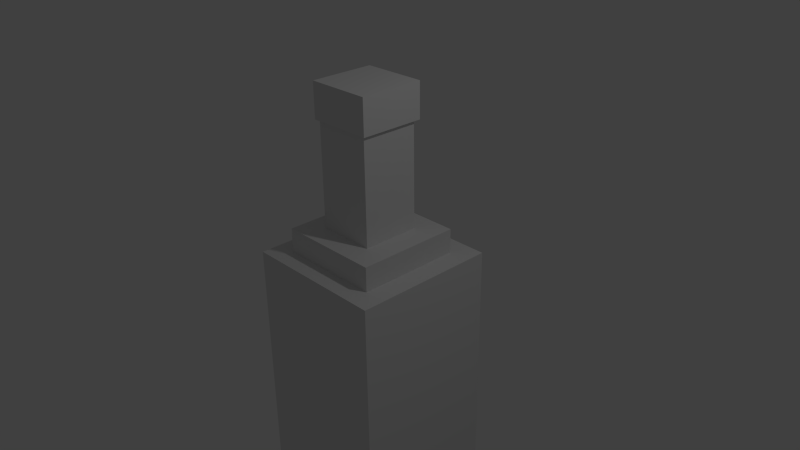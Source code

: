 # Source: winebottle.blend  (saved by Blender 2.73.0; exported with 4.5.12 LTS)
import bpy
from mathutils import Matrix  # noqa: F401  (used for matrix-valued properties, if any)

bpy.ops.wm.read_factory_settings(use_empty=True)
scene = bpy.context.scene
scene.name = 'Scene'

# ---- collections
col_collection_1 = bpy.data.collections.new('Collection 1'); scene.collection.children.link(col_collection_1)

# ---- materials (node trees are filled in below, after node groups)
mat_material = bpy.data.materials.new('Material')
mat_material.alpha_threshold = 0.0
mat_material.use_transparent_shadow = False
mat_material.roughness = 0.5
mat_material.line_color = (0.0, 0.0, 0.0, 1.0)

# ---- material node trees

# ---- world
world_world = bpy.data.worlds.new('World'); scene.world = world_world
world_world.color = (0.05088, 0.05088, 0.05088)
world_world.use_sun_shadow = False
world_world.sun_shadow_jitter_overblur = 0.0
world_world.cycles.sampling_method = 'MANUAL'
world_world.cycles.sample_map_resolution = 256

# ---- cameras
cam_camera = bpy.data.cameras.new('Camera')
cam_camera.clip_end = 100.0
cam_camera.lens = 35.0
cam_camera.sensor_width = 32.0
cam_camera.sensor_height = 18.0
cam_camera.ortho_scale = 7.314
cam_camera.dof.focus_distance = 0.0
cam_camera.dof.aperture_fstop = 128.0

# ---- lights
light_lamp = bpy.data.lights.new('Lamp', 'POINT')
light_lamp.transmission_factor = 0.0
light_lamp.cutoff_distance = 30.0
light_lamp.energy = 100.0
light_lamp.shadow_buffer_clip_start = 1.001
light_lamp.shadow_soft_size = 0.1
light_lamp.shadow_maximum_resolution = 0.006
light_lamp.use_absolute_resolution = True
light_lamp.cycles.use_multiple_importance_sampling = False

# ---- meshes
me_cube_004 = bpy.data.meshes.new('Cube.004')
me_cube_004.from_pydata([(-1.0, -1.0, -1.0), (-1.0, 1.0, -1.0), (1.0, 1.0, -1.0), (1.0, -1.0, -1.0), (-1.0, -1.0, 1.0), (-1.0, 1.0, 1.0), (1.0, 1.0, 1.0), (1.0, -1.0, 1.0), (-0.5793, 0.6114, -27.27), (-0.5793, -0.5454, -27.27), (0.5836, -0.5454, -27.27), (0.5836, 0.6114, -27.27), (-0.5793, 0.6114, -25.27), (-0.5793, -0.5454, -25.27), (0.5836, -0.5454, -25.27), (0.5836, 0.6114, -25.27), (-0.5091, 0.5489, -25.56), (-0.5091, -0.4901, -25.56), (0.5355, -0.4901, -25.56), (0.5355, 0.5489, -25.56), (-0.5091, 0.5489, -19.14), (-0.5091, -0.4901, -19.14), (0.5355, -0.4901, -19.14), (0.5355, 0.5489, -19.14), (0.9137, -0.9094, -16.04), (0.9137, 0.95, -16.04), (-0.9557, 0.95, -16.04), (-0.9557, -0.9094, -16.04), (0.9137, -0.9094, -19.25), (0.9137, 0.95, -19.25), (-0.9557, 0.95, -19.25), (-0.9557, -0.9094, -19.25), (-1.341, 1.32, -0.6908), (-1.341, -1.279, -0.6908), (1.272, -1.279, -0.6908), (1.272, 1.32, -0.6908), (-1.341, 1.32, -17.87), (-1.341, -1.279, -17.87), (1.272, -1.279, -17.87), (1.272, 1.32, -17.87)], [], [(4, 5, 1, 0), (5, 6, 2, 1), (6, 7, 3, 2), (7, 4, 0, 3), (0, 1, 2, 3), (7, 6, 5, 4), (12, 8, 9, 13), (13, 9, 10, 14), (14, 10, 11, 15), (15, 11, 8, 12), (8, 11, 10, 9), (15, 12, 13, 14), (20, 16, 17, 21), (21, 17, 18, 22), (22, 18, 19, 23), (23, 19, 16, 20), (16, 19, 18, 17), (23, 20, 21, 22), (28, 29, 25, 24), (29, 30, 26, 25), (30, 31, 27, 26), (31, 28, 24, 27), (24, 25, 26, 27), (31, 30, 29, 28), (32, 33, 34, 35), (36, 39, 38, 37), (32, 36, 37, 33), (33, 37, 38, 34), (34, 38, 39, 35), (36, 32, 35, 39)])
_uv = me_cube_004.uv_layers.new(name='UVMap')
_uv.uv.foreach_set('vector', [0.8276, 0.4205, 0.8276, 0.3041, 0.9411, 0.3041, 0.9411, 0.4205, 0.8276, 0.5369, 0.9411, 0.5369, 0.9411, 0.6533, 0.8276, 0.6533, 0.8521, 0.1164, 0.7386, 0.1164, 0.7386, 1.388e-08, 0.8521, 0.0, 0.8276, 0.4205, 0.9411, 0.4205, 0.9411, 0.5369, 0.8276, 0.5369, 0.8181, 0.8651, 0.8181, 0.9815, 0.7047, 0.9815, 0.7047, 0.8651, 0.5912, 0.8651, 0.7047, 0.8651, 0.7047, 0.9815, 0.5912, 0.9815, 0.9837, 0.1164, 0.9837, 0.0, 0.918, 1.11e-07, 0.918, 0.1164, 0.9088, 0.678, 0.9088, 0.7944, 0.9747, 0.7944, 0.9747, 0.678, 0.9236, 0.8651, 0.9236, 0.9815, 0.9892, 0.9815, 0.9892, 0.8651, 0.8521, 0.0, 0.8521, 0.1164, 0.918, 0.1164, 0.918, 0.0, 0.9088, 0.7944, 0.9088, 0.8621, 0.9744, 0.8621, 0.9744, 0.7944, 0.9097, 0.2935, 0.9097, 0.2258, 0.8441, 0.2258, 0.8441, 0.2935, 0.7687, 0.678, 0.7687, 0.3041, 0.7097, 0.3041, 0.7097, 0.678, 0.6505, 0.3041, 0.6505, 0.678, 0.7097, 0.678, 0.7097, 0.3041, 0.8276, 0.678, 0.8276, 0.3041, 0.7687, 0.3041, 0.7687, 0.678, 0.5912, 0.3041, 0.5912, 0.678, 0.6505, 0.678, 0.6505, 0.3041, 0.9097, 0.2258, 0.9097, 0.2866, 0.9687, 0.2866, 0.9687, 0.2258, 0.9411, 0.3041, 0.9411, 0.3649, 1.0, 0.3649, 1.0, 0.3041, 0.7386, 0.117, 0.8441, 0.117, 0.8441, 0.3041, 0.7386, 0.3041, 0.6973, 0.8651, 0.5912, 0.8651, 0.5912, 0.678, 0.6973, 0.678, 0.9088, 0.8651, 0.8033, 0.8651, 0.8033, 0.678, 0.9088, 0.678, 0.8033, 0.8651, 0.6973, 0.8651, 0.6973, 0.678, 0.8033, 0.678, 0.8181, 0.8651, 0.9236, 0.8651, 0.9236, 0.9739, 0.8181, 0.9739, 0.9496, 0.2258, 0.8441, 0.2258, 0.8441, 0.117, 0.9496, 0.117, 0.7386, 0.3041, 0.5912, 0.3041, 0.5912, 0.1521, 0.7386, 0.1521, 0.5912, 0.1521, 0.5912, 0.0, 0.7386, 2.082e-08, 0.7386, 0.1521, 0.4438, 1.0, 0.4438, 0.0, 0.5912, 0.0, 0.5912, 1.0, 0.1482, 0.0, 0.1482, 1.0, 3.652e-07, 1.0, 0.0, 5.551e-08, 0.2964, 1.0, 0.2964, 0.0, 0.4438, 0.0, 0.4438, 1.0, 0.1482, 1.0, 0.1482, 0.0, 0.2964, 6.939e-09, 0.2964, 1.0])
me_cube_004.materials.append(mat_material)
me_cube_004.use_remesh_preserve_volume = False
me_cube_004.use_remesh_preserve_attributes = False
me_cube_004.use_mirror_vertex_groups = False
me_cube_004.update()

# ---- objects
ob_cube_004 = bpy.data.objects.new('Cube.004', me_cube_004)
ob_lamp = bpy.data.objects.new('Lamp', light_lamp)
ob_camera = bpy.data.objects.new('Camera', cam_camera)

# ---- transforms, parenting, visibility, modifiers, constraints
ob_cube_004.location = (-0.05702, -0.01563, -4.316)
ob_cube_004.scale = (-0.7656, 0.7697, -0.2423)
ob_cube_004.lineart.crease_threshold = 0.0
ob_lamp.location = (4.076, 1.005, 5.904)
ob_lamp.rotation_euler = (0.6503, 0.05522, 1.866)
ob_lamp.lock_rotations_4d = False
ob_lamp.empty_display_type = 'ARROWS'
ob_lamp.color = (0.0, 0.0, 0.0, 0.0)
ob_lamp.lineart.crease_threshold = 0.0
ob_camera.location = (7.481, -6.508, 5.344)
ob_camera.rotation_euler = (1.109, 0.01082, 0.8149)
ob_camera.lock_rotations_4d = False
ob_camera.empty_display_type = 'ARROWS'
ob_camera.color = (0.0, 0.0, 0.0, 0.0)
ob_camera.display_type = 'WIRE'
ob_camera.lineart.crease_threshold = 0.0

# ---- collection membership
col_collection_1.objects.link(ob_cube_004)
col_collection_1.objects.link(ob_lamp)
col_collection_1.objects.link(ob_camera)

# ---- scene / render settings (as saved in the file)
scene.camera = ob_camera
scene.frame_start = 1; scene.frame_end = 250; scene.frame_set(2)
scene.render.engine = 'BLENDER_EEVEE_NEXT'
scene.render.resolution_percentage = 50
scene.render.dither_intensity = 0.0
scene.cycles.use_denoising = False
scene.cycles.samples = 10
scene.cycles.sampling_pattern = 'TABULATED_SOBOL'
scene.cycles.light_sampling_threshold = 0.0
scene.cycles.use_adaptive_sampling = False
scene.cycles.use_light_tree = False
scene.cycles.blur_glossy = 0.0
scene.cycles.pixel_filter_type = 'GAUSSIAN'
scene.cycles.sample_clamp_indirect = 0.0
scene.view_settings.view_transform = 'Standard'
bpy.context.view_layer.update()
